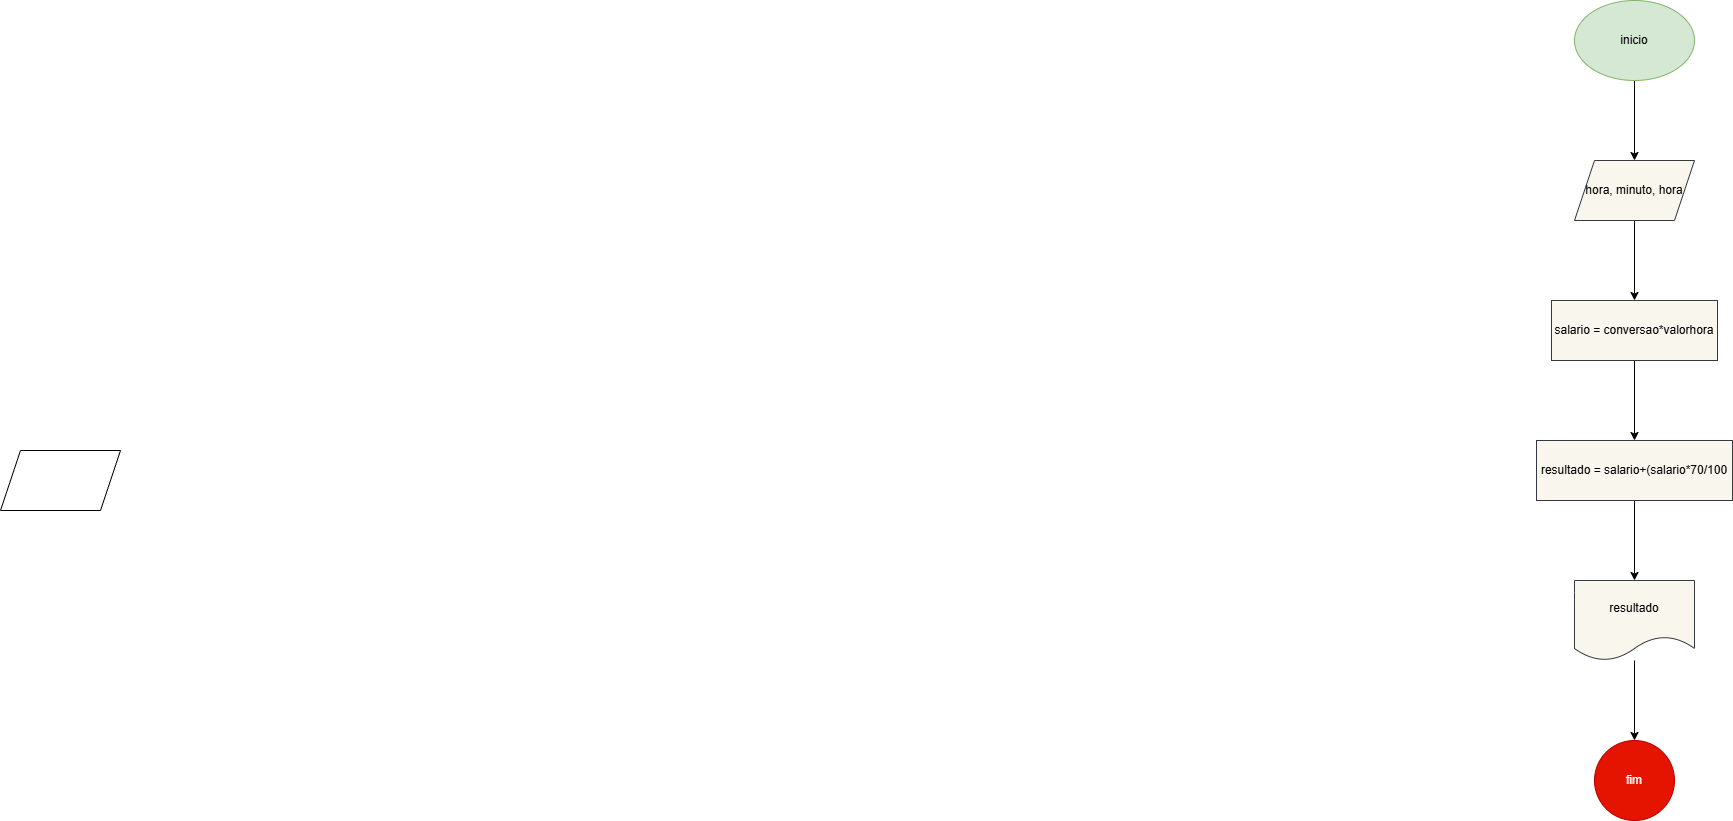

The diagram above was exported from draw.io. Its source (the exported page's mxGraphModel, read from the mxfile embedded in the PNG):
<mxGraphModel dx="2534" dy="460" grid="1" gridSize="10" guides="1" tooltips="1" connect="1" arrows="1" fold="1" page="1" pageScale="1" pageWidth="827" pageHeight="1169" math="0" shadow="0">
  <root>
    <mxCell id="0" />
    <mxCell id="1" parent="0" />
    <mxCell id="nNR5D4R8uOoaBR-099jL-7" style="edgeStyle=orthogonalEdgeStyle;rounded=0;orthogonalLoop=1;jettySize=auto;html=1;entryX=0.5;entryY=0;entryDx=0;entryDy=0;" edge="1" parent="1" source="nNR5D4R8uOoaBR-099jL-1" target="nNR5D4R8uOoaBR-099jL-2">
      <mxGeometry relative="1" as="geometry" />
    </mxCell>
    <mxCell id="nNR5D4R8uOoaBR-099jL-1" value="inicio" style="ellipse;whiteSpace=wrap;html=1;fillColor=#d5e8d4;strokeColor=#82b366;" vertex="1" parent="1">
      <mxGeometry x="354" y="40" width="120" height="80" as="geometry" />
    </mxCell>
    <mxCell id="nNR5D4R8uOoaBR-099jL-8" style="edgeStyle=orthogonalEdgeStyle;rounded=0;orthogonalLoop=1;jettySize=auto;html=1;entryX=0.5;entryY=0;entryDx=0;entryDy=0;" edge="1" parent="1" source="nNR5D4R8uOoaBR-099jL-2" target="nNR5D4R8uOoaBR-099jL-3">
      <mxGeometry relative="1" as="geometry" />
    </mxCell>
    <mxCell id="nNR5D4R8uOoaBR-099jL-2" value="hora, minuto, hora" style="shape=parallelogram;perimeter=parallelogramPerimeter;whiteSpace=wrap;html=1;fixedSize=1;fillColor=#f9f7ed;strokeColor=#36393d;" vertex="1" parent="1">
      <mxGeometry x="354" y="200" width="120" height="60" as="geometry" />
    </mxCell>
    <mxCell id="nNR5D4R8uOoaBR-099jL-9" style="edgeStyle=orthogonalEdgeStyle;rounded=0;orthogonalLoop=1;jettySize=auto;html=1;entryX=0.5;entryY=0;entryDx=0;entryDy=0;" edge="1" parent="1" source="nNR5D4R8uOoaBR-099jL-3" target="nNR5D4R8uOoaBR-099jL-4">
      <mxGeometry relative="1" as="geometry" />
    </mxCell>
    <mxCell id="nNR5D4R8uOoaBR-099jL-3" value="salario = conversao*valorhora" style="rounded=0;whiteSpace=wrap;html=1;fillColor=#f9f7ed;strokeColor=#36393d;" vertex="1" parent="1">
      <mxGeometry x="331" y="340" width="166" height="60" as="geometry" />
    </mxCell>
    <mxCell id="nNR5D4R8uOoaBR-099jL-10" style="edgeStyle=orthogonalEdgeStyle;rounded=0;orthogonalLoop=1;jettySize=auto;html=1;entryX=0.5;entryY=0;entryDx=0;entryDy=0;" edge="1" parent="1" source="nNR5D4R8uOoaBR-099jL-4" target="nNR5D4R8uOoaBR-099jL-6">
      <mxGeometry relative="1" as="geometry" />
    </mxCell>
    <mxCell id="nNR5D4R8uOoaBR-099jL-4" value="resultado = salario+(salario*70/100" style="rounded=0;whiteSpace=wrap;html=1;fillColor=#f9f7ed;strokeColor=#36393d;" vertex="1" parent="1">
      <mxGeometry x="316" y="480" width="196" height="60" as="geometry" />
    </mxCell>
    <mxCell id="nNR5D4R8uOoaBR-099jL-5" value="" style="shape=parallelogram;perimeter=parallelogramPerimeter;whiteSpace=wrap;html=1;fixedSize=1;" vertex="1" parent="1">
      <mxGeometry x="-1220" y="490" width="120" height="60" as="geometry" />
    </mxCell>
    <mxCell id="nNR5D4R8uOoaBR-099jL-12" style="edgeStyle=orthogonalEdgeStyle;rounded=0;orthogonalLoop=1;jettySize=auto;html=1;entryX=0.5;entryY=0;entryDx=0;entryDy=0;" edge="1" parent="1" source="nNR5D4R8uOoaBR-099jL-6" target="nNR5D4R8uOoaBR-099jL-11">
      <mxGeometry relative="1" as="geometry" />
    </mxCell>
    <mxCell id="nNR5D4R8uOoaBR-099jL-6" value="resultado" style="shape=document;whiteSpace=wrap;html=1;boundedLbl=1;fillColor=#f9f7ed;strokeColor=#36393d;" vertex="1" parent="1">
      <mxGeometry x="354" y="620" width="120" height="80" as="geometry" />
    </mxCell>
    <mxCell id="nNR5D4R8uOoaBR-099jL-11" value="fim" style="ellipse;whiteSpace=wrap;html=1;aspect=fixed;fillColor=#e51400;fontColor=#ffffff;strokeColor=#B20000;" vertex="1" parent="1">
      <mxGeometry x="374" y="780" width="80" height="80" as="geometry" />
    </mxCell>
  </root>
</mxGraphModel>